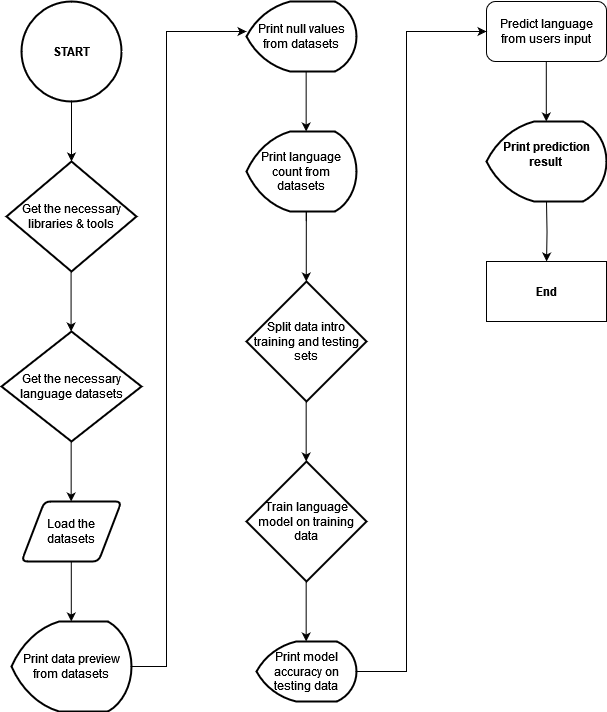

The diagram above was exported from draw.io. Its source (the exported page's mxGraphModel, read from the mxfile embedded in the PNG):
<mxGraphModel dx="2161" dy="2161" grid="1" gridSize="10" guides="1" tooltips="1" connect="1" arrows="1" fold="1" page="1" pageScale="1" pageWidth="850" pageHeight="1100" math="0" shadow="0">
  <root>
    <mxCell id="0" />
    <mxCell id="1" parent="0" />
    <mxCell id="Ga-gOFPeo4nYyAlQeoqZ-2" value="" style="endArrow=classic;html=1;rounded=0;exitX=0.5;exitY=1;exitDx=0;exitDy=0;entryX=0.5;entryY=0;entryDx=0;entryDy=0;" edge="1" parent="1">
      <mxGeometry width="50" height="50" relative="1" as="geometry">
        <mxPoint x="65" y="100" as="sourcePoint" />
        <mxPoint x="65" y="159.9999999999999" as="targetPoint" />
      </mxGeometry>
    </mxCell>
    <mxCell id="Ga-gOFPeo4nYyAlQeoqZ-17" value="" style="edgeStyle=orthogonalEdgeStyle;rounded=0;orthogonalLoop=1;jettySize=auto;html=1;" edge="1" parent="1">
      <mxGeometry relative="1" as="geometry">
        <mxPoint x="299.67" y="400" as="sourcePoint" />
        <mxPoint x="299.67" y="460" as="targetPoint" />
      </mxGeometry>
    </mxCell>
    <mxCell id="Ga-gOFPeo4nYyAlQeoqZ-20" value="Predict language from users input&lt;div style=&quot;display:none&quot; id=&quot;SDCloudData&quot;&gt;&lt;br&gt;&lt;/div&gt;" style="whiteSpace=wrap;html=1;rounded=1;" vertex="1" parent="1">
      <mxGeometry x="480" width="120" height="60" as="geometry" />
    </mxCell>
    <mxCell id="Ga-gOFPeo4nYyAlQeoqZ-51" value="" style="edgeStyle=orthogonalEdgeStyle;rounded=0;orthogonalLoop=1;jettySize=auto;html=1;" edge="1" parent="1" target="Ga-gOFPeo4nYyAlQeoqZ-50">
      <mxGeometry relative="1" as="geometry">
        <mxPoint x="540" y="200" as="sourcePoint" />
      </mxGeometry>
    </mxCell>
    <mxCell id="Ga-gOFPeo4nYyAlQeoqZ-46" value="" style="edgeStyle=orthogonalEdgeStyle;rounded=0;orthogonalLoop=1;jettySize=auto;html=1;" edge="1" parent="1">
      <mxGeometry relative="1" as="geometry">
        <mxPoint x="299.66" y="70" as="sourcePoint" />
        <mxPoint x="299.66" y="130" as="targetPoint" />
      </mxGeometry>
    </mxCell>
    <mxCell id="Ga-gOFPeo4nYyAlQeoqZ-47" value="" style="edgeStyle=orthogonalEdgeStyle;rounded=0;orthogonalLoop=1;jettySize=auto;html=1;" edge="1" parent="1">
      <mxGeometry relative="1" as="geometry">
        <mxPoint x="299.66999999999996" y="580" as="sourcePoint" />
        <mxPoint x="299.66999999999996" y="640" as="targetPoint" />
      </mxGeometry>
    </mxCell>
    <mxCell id="Ga-gOFPeo4nYyAlQeoqZ-49" value="" style="edgeStyle=orthogonalEdgeStyle;rounded=0;orthogonalLoop=1;jettySize=auto;html=1;" edge="1" parent="1">
      <mxGeometry relative="1" as="geometry">
        <mxPoint x="539.8" y="60" as="sourcePoint" />
        <mxPoint x="539.8" y="120" as="targetPoint" />
      </mxGeometry>
    </mxCell>
    <mxCell id="Ga-gOFPeo4nYyAlQeoqZ-50" value="&lt;div&gt;&lt;b&gt;End&lt;/b&gt;&lt;/div&gt;" style="rounded=0;whiteSpace=wrap;html=1;" vertex="1" parent="1">
      <mxGeometry x="480" y="260" width="120" height="60" as="geometry" />
    </mxCell>
    <mxCell id="Ga-gOFPeo4nYyAlQeoqZ-52" value="Load the datasets" style="shape=parallelogram;html=1;strokeWidth=2;perimeter=parallelogramPerimeter;whiteSpace=wrap;rounded=1;arcSize=12;size=0.23;" vertex="1" parent="1">
      <mxGeometry x="15" y="500" width="100" height="60" as="geometry" />
    </mxCell>
    <mxCell id="Ga-gOFPeo4nYyAlQeoqZ-53" value="Get the necessary libraries &amp;amp; tools" style="strokeWidth=2;html=1;shape=mxgraph.flowchart.decision;whiteSpace=wrap;" vertex="1" parent="1">
      <mxGeometry y="160" width="130" height="110" as="geometry" />
    </mxCell>
    <mxCell id="Ga-gOFPeo4nYyAlQeoqZ-54" value="&lt;b&gt;START&lt;/b&gt;" style="strokeWidth=2;html=1;shape=mxgraph.flowchart.start_2;whiteSpace=wrap;" vertex="1" parent="1">
      <mxGeometry x="15" width="100" height="100" as="geometry" />
    </mxCell>
    <mxCell id="Ga-gOFPeo4nYyAlQeoqZ-55" value="" style="endArrow=classic;html=1;rounded=0;exitX=0.5;exitY=1;exitDx=0;exitDy=0;entryX=0.5;entryY=0;entryDx=0;entryDy=0;" edge="1" parent="1">
      <mxGeometry width="50" height="50" relative="1" as="geometry">
        <mxPoint x="64.58" y="270" as="sourcePoint" />
        <mxPoint x="64.58" y="329.9999999999999" as="targetPoint" />
      </mxGeometry>
    </mxCell>
    <mxCell id="Ga-gOFPeo4nYyAlQeoqZ-57" value="Get the necessary language datasets" style="strokeWidth=2;html=1;shape=mxgraph.flowchart.decision;whiteSpace=wrap;" vertex="1" parent="1">
      <mxGeometry x="-5" y="330" width="140" height="110" as="geometry" />
    </mxCell>
    <mxCell id="Ga-gOFPeo4nYyAlQeoqZ-58" value="" style="endArrow=classic;html=1;rounded=0;exitX=0.5;exitY=1;exitDx=0;exitDy=0;entryX=0.5;entryY=0;entryDx=0;entryDy=0;" edge="1" parent="1">
      <mxGeometry width="50" height="50" relative="1" as="geometry">
        <mxPoint x="64.66" y="440" as="sourcePoint" />
        <mxPoint x="64.66" y="499.9999999999999" as="targetPoint" />
      </mxGeometry>
    </mxCell>
    <mxCell id="Ga-gOFPeo4nYyAlQeoqZ-59" value="" style="endArrow=classic;html=1;rounded=0;exitX=0.5;exitY=1;exitDx=0;exitDy=0;entryX=0.5;entryY=0;entryDx=0;entryDy=0;" edge="1" parent="1">
      <mxGeometry width="50" height="50" relative="1" as="geometry">
        <mxPoint x="64.8" y="560" as="sourcePoint" />
        <mxPoint x="64.8" y="619.9999999999999" as="targetPoint" />
      </mxGeometry>
    </mxCell>
    <mxCell id="Ga-gOFPeo4nYyAlQeoqZ-61" value="Print data preview from datasets" style="strokeWidth=2;html=1;shape=mxgraph.flowchart.display;whiteSpace=wrap;" vertex="1" parent="1">
      <mxGeometry x="5" y="620" width="120" height="90" as="geometry" />
    </mxCell>
    <mxCell id="Ga-gOFPeo4nYyAlQeoqZ-63" value="" style="endArrow=classic;html=1;rounded=0;exitX=1;exitY=0.5;exitDx=0;exitDy=0;exitPerimeter=0;entryX=0;entryY=0.5;entryDx=0;entryDy=0;" edge="1" parent="1" source="Ga-gOFPeo4nYyAlQeoqZ-61">
      <mxGeometry width="50" height="50" relative="1" as="geometry">
        <mxPoint x="150" y="670" as="sourcePoint" />
        <mxPoint x="240" y="30.000000000000227" as="targetPoint" />
        <Array as="points">
          <mxPoint x="160" y="665" />
          <mxPoint x="160" y="350" />
          <mxPoint x="160" y="30" />
        </Array>
      </mxGeometry>
    </mxCell>
    <mxCell id="Ga-gOFPeo4nYyAlQeoqZ-64" value="Print null values from datasets" style="strokeWidth=2;html=1;shape=mxgraph.flowchart.display;whiteSpace=wrap;" vertex="1" parent="1">
      <mxGeometry x="240" width="110" height="70" as="geometry" />
    </mxCell>
    <mxCell id="Ga-gOFPeo4nYyAlQeoqZ-65" value="Print language count from datasets" style="strokeWidth=2;html=1;shape=mxgraph.flowchart.display;whiteSpace=wrap;" vertex="1" parent="1">
      <mxGeometry x="240" y="130" width="110" height="80" as="geometry" />
    </mxCell>
    <mxCell id="Ga-gOFPeo4nYyAlQeoqZ-69" value="Split data intro training and testing sets" style="strokeWidth=2;html=1;shape=mxgraph.flowchart.decision;whiteSpace=wrap;" vertex="1" parent="1">
      <mxGeometry x="240" y="280" width="120" height="120" as="geometry" />
    </mxCell>
    <mxCell id="Ga-gOFPeo4nYyAlQeoqZ-71" value="" style="edgeStyle=orthogonalEdgeStyle;rounded=0;orthogonalLoop=1;jettySize=auto;html=1;" edge="1" parent="1">
      <mxGeometry relative="1" as="geometry">
        <mxPoint x="299.77000000000004" y="220" as="sourcePoint" />
        <mxPoint x="299.77000000000004" y="280" as="targetPoint" />
        <Array as="points">
          <mxPoint x="300.11" y="210" />
          <mxPoint x="300.11" y="210" />
        </Array>
      </mxGeometry>
    </mxCell>
    <mxCell id="Ga-gOFPeo4nYyAlQeoqZ-72" value="Train language model on training data" style="strokeWidth=2;html=1;shape=mxgraph.flowchart.decision;whiteSpace=wrap;" vertex="1" parent="1">
      <mxGeometry x="240" y="460" width="120" height="120" as="geometry" />
    </mxCell>
    <mxCell id="Ga-gOFPeo4nYyAlQeoqZ-74" value="Print model accuracy on testing data" style="strokeWidth=2;html=1;shape=mxgraph.flowchart.display;whiteSpace=wrap;" vertex="1" parent="1">
      <mxGeometry x="250" y="640" width="100" height="60" as="geometry" />
    </mxCell>
    <mxCell id="Ga-gOFPeo4nYyAlQeoqZ-75" value="" style="endArrow=classic;html=1;rounded=0;exitX=1;exitY=0.5;exitDx=0;exitDy=0;exitPerimeter=0;entryX=0;entryY=0.5;entryDx=0;entryDy=0;" edge="1" parent="1" source="Ga-gOFPeo4nYyAlQeoqZ-74" target="Ga-gOFPeo4nYyAlQeoqZ-20">
      <mxGeometry width="50" height="50" relative="1" as="geometry">
        <mxPoint x="350" y="600" as="sourcePoint" />
        <mxPoint x="480" y="-40" as="targetPoint" />
        <Array as="points">
          <mxPoint x="400" y="670" />
          <mxPoint x="400" y="30" />
        </Array>
      </mxGeometry>
    </mxCell>
    <mxCell id="Ga-gOFPeo4nYyAlQeoqZ-76" value="&lt;b&gt;&lt;br&gt;Print prediction result&lt;/b&gt;&lt;b&gt;&lt;br&gt;&lt;br&gt;&lt;br&gt;&lt;/b&gt;" style="strokeWidth=2;html=1;shape=mxgraph.flowchart.display;whiteSpace=wrap;" vertex="1" parent="1">
      <mxGeometry x="480" y="120" width="120" height="80" as="geometry" />
    </mxCell>
  </root>
</mxGraphModel>